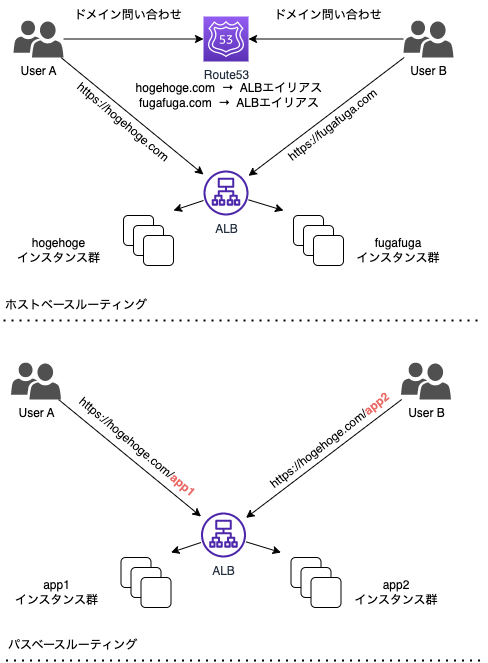

The diagram above was exported from draw.io. Its source (the exported page's mxGraphModel, read from the mxfile embedded in the PNG):
<mxGraphModel dx="1434" dy="732" grid="1" gridSize="10" guides="1" tooltips="1" connect="1" arrows="1" fold="1" page="1" pageScale="1" pageWidth="827" pageHeight="1169" math="0" shadow="0">
  <root>
    <mxCell id="0" />
    <mxCell id="1" parent="0" />
    <mxCell id="q9_h9WiYb5rtiDX5x2VR-6" style="edgeStyle=orthogonalEdgeStyle;rounded=0;orthogonalLoop=1;jettySize=auto;html=1;" edge="1" parent="1" source="q9_h9WiYb5rtiDX5x2VR-4" target="q9_h9WiYb5rtiDX5x2VR-5">
      <mxGeometry relative="1" as="geometry" />
    </mxCell>
    <mxCell id="q9_h9WiYb5rtiDX5x2VR-13" style="rounded=0;orthogonalLoop=1;jettySize=auto;html=1;" edge="1" parent="1" source="q9_h9WiYb5rtiDX5x2VR-4" target="q9_h9WiYb5rtiDX5x2VR-8">
      <mxGeometry relative="1" as="geometry" />
    </mxCell>
    <mxCell id="q9_h9WiYb5rtiDX5x2VR-4" value="User A" style="sketch=0;pointerEvents=1;shadow=0;dashed=0;html=1;strokeColor=none;labelPosition=center;verticalLabelPosition=bottom;verticalAlign=top;align=center;fillColor=#505050;shape=mxgraph.mscae.intune.user_group" vertex="1" parent="1">
      <mxGeometry x="50" y="60" width="50" height="37" as="geometry" />
    </mxCell>
    <mxCell id="q9_h9WiYb5rtiDX5x2VR-5" value="Route53" style="sketch=0;points=[[0,0,0],[0.25,0,0],[0.5,0,0],[0.75,0,0],[1,0,0],[0,1,0],[0.25,1,0],[0.5,1,0],[0.75,1,0],[1,1,0],[0,0.25,0],[0,0.5,0],[0,0.75,0],[1,0.25,0],[1,0.5,0],[1,0.75,0]];outlineConnect=0;fontColor=#232F3E;gradientColor=#945DF2;gradientDirection=north;fillColor=#5A30B5;strokeColor=#ffffff;dashed=0;verticalLabelPosition=bottom;verticalAlign=top;align=center;html=1;fontSize=12;fontStyle=0;aspect=fixed;shape=mxgraph.aws4.resourceIcon;resIcon=mxgraph.aws4.route_53;" vertex="1" parent="1">
      <mxGeometry x="240" y="56" width="45" height="45" as="geometry" />
    </mxCell>
    <mxCell id="q9_h9WiYb5rtiDX5x2VR-9" style="edgeStyle=orthogonalEdgeStyle;rounded=0;orthogonalLoop=1;jettySize=auto;html=1;" edge="1" parent="1" source="q9_h9WiYb5rtiDX5x2VR-7" target="q9_h9WiYb5rtiDX5x2VR-5">
      <mxGeometry relative="1" as="geometry" />
    </mxCell>
    <mxCell id="q9_h9WiYb5rtiDX5x2VR-14" style="rounded=0;orthogonalLoop=1;jettySize=auto;html=1;" edge="1" parent="1" source="q9_h9WiYb5rtiDX5x2VR-7" target="q9_h9WiYb5rtiDX5x2VR-8">
      <mxGeometry relative="1" as="geometry" />
    </mxCell>
    <mxCell id="q9_h9WiYb5rtiDX5x2VR-7" value="User B" style="sketch=0;pointerEvents=1;shadow=0;dashed=0;html=1;strokeColor=none;labelPosition=center;verticalLabelPosition=bottom;verticalAlign=top;align=center;fillColor=#505050;shape=mxgraph.mscae.intune.user_group" vertex="1" parent="1">
      <mxGeometry x="440" y="60" width="50" height="37" as="geometry" />
    </mxCell>
    <mxCell id="i6X25dsCp82PGnCcInWu-11" style="rounded=0;orthogonalLoop=1;jettySize=auto;html=1;" edge="1" parent="1" source="q9_h9WiYb5rtiDX5x2VR-8">
      <mxGeometry relative="1" as="geometry">
        <mxPoint x="210" y="250" as="targetPoint" />
      </mxGeometry>
    </mxCell>
    <mxCell id="i6X25dsCp82PGnCcInWu-12" style="rounded=0;orthogonalLoop=1;jettySize=auto;html=1;" edge="1" parent="1" source="q9_h9WiYb5rtiDX5x2VR-8">
      <mxGeometry relative="1" as="geometry">
        <mxPoint x="320" y="250" as="targetPoint" />
      </mxGeometry>
    </mxCell>
    <mxCell id="q9_h9WiYb5rtiDX5x2VR-8" value="ALB" style="sketch=0;outlineConnect=0;fontColor=#232F3E;gradientColor=none;fillColor=#4D27AA;strokeColor=none;dashed=0;verticalLabelPosition=bottom;verticalAlign=top;align=center;html=1;fontSize=12;fontStyle=0;aspect=fixed;pointerEvents=1;shape=mxgraph.aws4.application_load_balancer;" vertex="1" parent="1">
      <mxGeometry x="240" y="210" width="45" height="45" as="geometry" />
    </mxCell>
    <mxCell id="q9_h9WiYb5rtiDX5x2VR-10" value="ドメイン問い合わせ" style="text;strokeColor=none;align=center;fillColor=none;html=1;verticalAlign=middle;whiteSpace=wrap;rounded=0;" vertex="1" parent="1">
      <mxGeometry x="300" y="40" width="130" height="30" as="geometry" />
    </mxCell>
    <mxCell id="q9_h9WiYb5rtiDX5x2VR-11" value="ドメイン問い合わせ" style="text;strokeColor=none;align=center;fillColor=none;html=1;verticalAlign=middle;whiteSpace=wrap;rounded=0;" vertex="1" parent="1">
      <mxGeometry x="100" y="40" width="130" height="30" as="geometry" />
    </mxCell>
    <mxCell id="q9_h9WiYb5rtiDX5x2VR-12" value="hogehoge.com&amp;nbsp; →&amp;nbsp; ALBエイリアス&lt;br&gt;fugafuga.com&amp;nbsp; →&amp;nbsp; ALBエイリアス" style="text;strokeColor=none;align=center;fillColor=none;html=1;verticalAlign=middle;whiteSpace=wrap;rounded=0;" vertex="1" parent="1">
      <mxGeometry x="151" y="120" width="230" height="30" as="geometry" />
    </mxCell>
    <mxCell id="i6X25dsCp82PGnCcInWu-1" value="" style="group" vertex="1" connectable="0" parent="1">
      <mxGeometry x="330" y="255" width="50" height="50" as="geometry" />
    </mxCell>
    <mxCell id="i6X25dsCp82PGnCcInWu-2" value="" style="rounded=1;whiteSpace=wrap;html=1;" vertex="1" parent="i6X25dsCp82PGnCcInWu-1">
      <mxGeometry width="30" height="30" as="geometry" />
    </mxCell>
    <mxCell id="i6X25dsCp82PGnCcInWu-3" value="" style="rounded=1;whiteSpace=wrap;html=1;" vertex="1" parent="i6X25dsCp82PGnCcInWu-1">
      <mxGeometry x="10" y="10" width="30" height="30" as="geometry" />
    </mxCell>
    <mxCell id="i6X25dsCp82PGnCcInWu-4" value="" style="rounded=1;whiteSpace=wrap;html=1;" vertex="1" parent="i6X25dsCp82PGnCcInWu-1">
      <mxGeometry x="20" y="20" width="30" height="30" as="geometry" />
    </mxCell>
    <mxCell id="i6X25dsCp82PGnCcInWu-5" value="fugafuga&lt;br&gt;インスタンス群" style="text;strokeColor=none;align=center;fillColor=none;html=1;verticalAlign=middle;whiteSpace=wrap;rounded=0;" vertex="1" parent="1">
      <mxGeometry x="380" y="275" width="110" height="30" as="geometry" />
    </mxCell>
    <mxCell id="i6X25dsCp82PGnCcInWu-6" value="" style="group" vertex="1" connectable="0" parent="1">
      <mxGeometry x="160" y="255" width="50" height="50" as="geometry" />
    </mxCell>
    <mxCell id="i6X25dsCp82PGnCcInWu-7" value="" style="rounded=1;whiteSpace=wrap;html=1;" vertex="1" parent="i6X25dsCp82PGnCcInWu-6">
      <mxGeometry width="30" height="30" as="geometry" />
    </mxCell>
    <mxCell id="i6X25dsCp82PGnCcInWu-8" value="" style="rounded=1;whiteSpace=wrap;html=1;" vertex="1" parent="i6X25dsCp82PGnCcInWu-6">
      <mxGeometry x="10" y="10" width="30" height="30" as="geometry" />
    </mxCell>
    <mxCell id="i6X25dsCp82PGnCcInWu-9" value="" style="rounded=1;whiteSpace=wrap;html=1;" vertex="1" parent="i6X25dsCp82PGnCcInWu-6">
      <mxGeometry x="20" y="20" width="30" height="30" as="geometry" />
    </mxCell>
    <mxCell id="i6X25dsCp82PGnCcInWu-10" value="hogehoge&lt;br&gt;インスタンス群" style="text;strokeColor=none;align=center;fillColor=none;html=1;verticalAlign=middle;whiteSpace=wrap;rounded=0;" vertex="1" parent="1">
      <mxGeometry x="40" y="275" width="111" height="30" as="geometry" />
    </mxCell>
    <mxCell id="i6X25dsCp82PGnCcInWu-13" value="ホストベースルーティング" style="text;strokeColor=none;align=left;fillColor=none;html=1;verticalAlign=middle;whiteSpace=wrap;rounded=0;" vertex="1" parent="1">
      <mxGeometry x="40" y="330" width="200" height="30" as="geometry" />
    </mxCell>
    <mxCell id="i6X25dsCp82PGnCcInWu-15" style="rounded=0;orthogonalLoop=1;jettySize=auto;html=1;" edge="1" parent="1" source="i6X25dsCp82PGnCcInWu-16" target="i6X25dsCp82PGnCcInWu-23">
      <mxGeometry relative="1" as="geometry" />
    </mxCell>
    <mxCell id="i6X25dsCp82PGnCcInWu-16" value="User A" style="sketch=0;pointerEvents=1;shadow=0;dashed=0;html=1;strokeColor=none;labelPosition=center;verticalLabelPosition=bottom;verticalAlign=top;align=center;fillColor=#505050;shape=mxgraph.mscae.intune.user_group" vertex="1" parent="1">
      <mxGeometry x="47.5" y="402" width="50" height="37" as="geometry" />
    </mxCell>
    <mxCell id="i6X25dsCp82PGnCcInWu-19" style="rounded=0;orthogonalLoop=1;jettySize=auto;html=1;" edge="1" parent="1" source="i6X25dsCp82PGnCcInWu-20" target="i6X25dsCp82PGnCcInWu-23">
      <mxGeometry relative="1" as="geometry" />
    </mxCell>
    <mxCell id="i6X25dsCp82PGnCcInWu-20" value="User B" style="sketch=0;pointerEvents=1;shadow=0;dashed=0;html=1;strokeColor=none;labelPosition=center;verticalLabelPosition=bottom;verticalAlign=top;align=center;fillColor=#505050;shape=mxgraph.mscae.intune.user_group" vertex="1" parent="1">
      <mxGeometry x="437.5" y="402" width="50" height="37" as="geometry" />
    </mxCell>
    <mxCell id="i6X25dsCp82PGnCcInWu-21" style="rounded=0;orthogonalLoop=1;jettySize=auto;html=1;" edge="1" parent="1" source="i6X25dsCp82PGnCcInWu-23">
      <mxGeometry relative="1" as="geometry">
        <mxPoint x="207.5" y="592" as="targetPoint" />
      </mxGeometry>
    </mxCell>
    <mxCell id="i6X25dsCp82PGnCcInWu-22" style="rounded=0;orthogonalLoop=1;jettySize=auto;html=1;" edge="1" parent="1" source="i6X25dsCp82PGnCcInWu-23">
      <mxGeometry relative="1" as="geometry">
        <mxPoint x="317.5" y="592" as="targetPoint" />
      </mxGeometry>
    </mxCell>
    <mxCell id="i6X25dsCp82PGnCcInWu-23" value="ALB" style="sketch=0;outlineConnect=0;fontColor=#232F3E;gradientColor=none;fillColor=#4D27AA;strokeColor=none;dashed=0;verticalLabelPosition=bottom;verticalAlign=top;align=center;html=1;fontSize=12;fontStyle=0;aspect=fixed;pointerEvents=1;shape=mxgraph.aws4.application_load_balancer;" vertex="1" parent="1">
      <mxGeometry x="237.5" y="552" width="45" height="45" as="geometry" />
    </mxCell>
    <mxCell id="i6X25dsCp82PGnCcInWu-27" value="" style="group" vertex="1" connectable="0" parent="1">
      <mxGeometry x="327.5" y="597" width="50" height="50" as="geometry" />
    </mxCell>
    <mxCell id="i6X25dsCp82PGnCcInWu-28" value="" style="rounded=1;whiteSpace=wrap;html=1;" vertex="1" parent="i6X25dsCp82PGnCcInWu-27">
      <mxGeometry width="30" height="30" as="geometry" />
    </mxCell>
    <mxCell id="i6X25dsCp82PGnCcInWu-29" value="" style="rounded=1;whiteSpace=wrap;html=1;" vertex="1" parent="i6X25dsCp82PGnCcInWu-27">
      <mxGeometry x="10" y="10" width="30" height="30" as="geometry" />
    </mxCell>
    <mxCell id="i6X25dsCp82PGnCcInWu-30" value="" style="rounded=1;whiteSpace=wrap;html=1;" vertex="1" parent="i6X25dsCp82PGnCcInWu-27">
      <mxGeometry x="20" y="20" width="30" height="30" as="geometry" />
    </mxCell>
    <mxCell id="i6X25dsCp82PGnCcInWu-31" value="app2&lt;br&gt;インスタンス群" style="text;strokeColor=none;align=center;fillColor=none;html=1;verticalAlign=middle;whiteSpace=wrap;rounded=0;" vertex="1" parent="1">
      <mxGeometry x="377.5" y="617" width="110" height="30" as="geometry" />
    </mxCell>
    <mxCell id="i6X25dsCp82PGnCcInWu-32" value="" style="group" vertex="1" connectable="0" parent="1">
      <mxGeometry x="157.5" y="597" width="50" height="50" as="geometry" />
    </mxCell>
    <mxCell id="i6X25dsCp82PGnCcInWu-33" value="" style="rounded=1;whiteSpace=wrap;html=1;" vertex="1" parent="i6X25dsCp82PGnCcInWu-32">
      <mxGeometry width="30" height="30" as="geometry" />
    </mxCell>
    <mxCell id="i6X25dsCp82PGnCcInWu-34" value="" style="rounded=1;whiteSpace=wrap;html=1;" vertex="1" parent="i6X25dsCp82PGnCcInWu-32">
      <mxGeometry x="10" y="10" width="30" height="30" as="geometry" />
    </mxCell>
    <mxCell id="i6X25dsCp82PGnCcInWu-35" value="" style="rounded=1;whiteSpace=wrap;html=1;" vertex="1" parent="i6X25dsCp82PGnCcInWu-32">
      <mxGeometry x="20" y="20" width="30" height="30" as="geometry" />
    </mxCell>
    <mxCell id="i6X25dsCp82PGnCcInWu-36" value="app1&lt;br&gt;インスタンス群" style="text;strokeColor=none;align=center;fillColor=none;html=1;verticalAlign=middle;whiteSpace=wrap;rounded=0;" vertex="1" parent="1">
      <mxGeometry x="37.5" y="617" width="111" height="30" as="geometry" />
    </mxCell>
    <mxCell id="i6X25dsCp82PGnCcInWu-37" value="" style="endArrow=none;dashed=1;html=1;dashPattern=1 3;strokeWidth=2;rounded=0;" edge="1" parent="1">
      <mxGeometry width="50" height="50" relative="1" as="geometry">
        <mxPoint x="42.5" y="700" as="sourcePoint" />
        <mxPoint x="522.5" y="700" as="targetPoint" />
      </mxGeometry>
    </mxCell>
    <mxCell id="i6X25dsCp82PGnCcInWu-38" value="https://hogehoge.com" style="text;strokeColor=none;align=left;fillColor=none;html=1;verticalAlign=middle;whiteSpace=wrap;rounded=0;rotation=40;" vertex="1" parent="1">
      <mxGeometry x="97.5" y="155" width="145" height="30" as="geometry" />
    </mxCell>
    <mxCell id="i6X25dsCp82PGnCcInWu-39" value="https://hogehoge.com/&lt;b&gt;&lt;font color=&quot;#ea6b66&quot;&gt;app1&lt;/font&gt;&lt;/b&gt;" style="text;strokeColor=none;align=left;fillColor=none;html=1;verticalAlign=middle;whiteSpace=wrap;rounded=0;rotation=40;" vertex="1" parent="1">
      <mxGeometry x="100" y="470" width="145" height="30" as="geometry" />
    </mxCell>
    <mxCell id="i6X25dsCp82PGnCcInWu-40" value="https://fugafuga.com" style="text;strokeColor=none;align=left;fillColor=none;html=1;verticalAlign=middle;whiteSpace=wrap;rounded=0;rotation=322;" vertex="1" parent="1">
      <mxGeometry x="310" y="140" width="145" height="30" as="geometry" />
    </mxCell>
    <mxCell id="i6X25dsCp82PGnCcInWu-41" value="https://hogehoge.com/&lt;b&gt;&lt;font color=&quot;#ea6b66&quot;&gt;app2&lt;/font&gt;&lt;/b&gt;" style="text;strokeColor=none;align=left;fillColor=none;html=1;verticalAlign=middle;whiteSpace=wrap;rounded=0;rotation=322;" vertex="1" parent="1">
      <mxGeometry x="292.5" y="467" width="145" height="30" as="geometry" />
    </mxCell>
    <mxCell id="i6X25dsCp82PGnCcInWu-42" value="パスベースルーティング" style="text;strokeColor=none;align=left;fillColor=none;html=1;verticalAlign=middle;whiteSpace=wrap;rounded=0;" vertex="1" parent="1">
      <mxGeometry x="42.5" y="670" width="200" height="30" as="geometry" />
    </mxCell>
    <mxCell id="i6X25dsCp82PGnCcInWu-43" value="" style="endArrow=none;dashed=1;html=1;dashPattern=1 3;strokeWidth=2;rounded=0;" edge="1" parent="1">
      <mxGeometry width="50" height="50" relative="1" as="geometry">
        <mxPoint x="40" y="360" as="sourcePoint" />
        <mxPoint x="520" y="360" as="targetPoint" />
      </mxGeometry>
    </mxCell>
  </root>
</mxGraphModel>